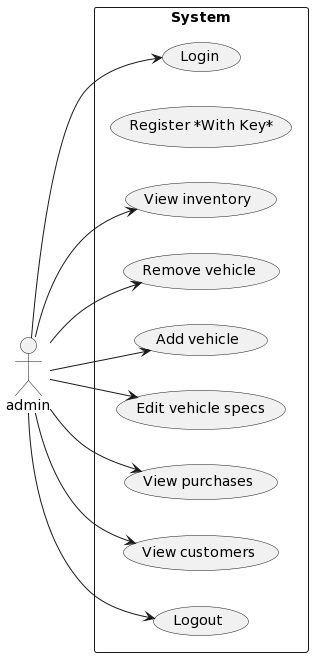

The diagram above was rendered by PlantUML. Its source (embedded in the PNG):
@startuml
left to right direction
actor admin
rectangle "System" as system {
  (Login)
  (Register *With Key*)
  (View inventory)
  (Remove vehicle)
  (Add vehicle)
  (Edit vehicle specs)
  (View purchases)
  (View customers)
  (Logout)
}
admin --> (Login)
admin --> (View inventory)
admin --> (Remove vehicle)
admin --> (Add vehicle)
admin --> (Edit vehicle specs)
admin --> (View purchases)
admin --> (View customers)
admin --> (Logout)
@enduml